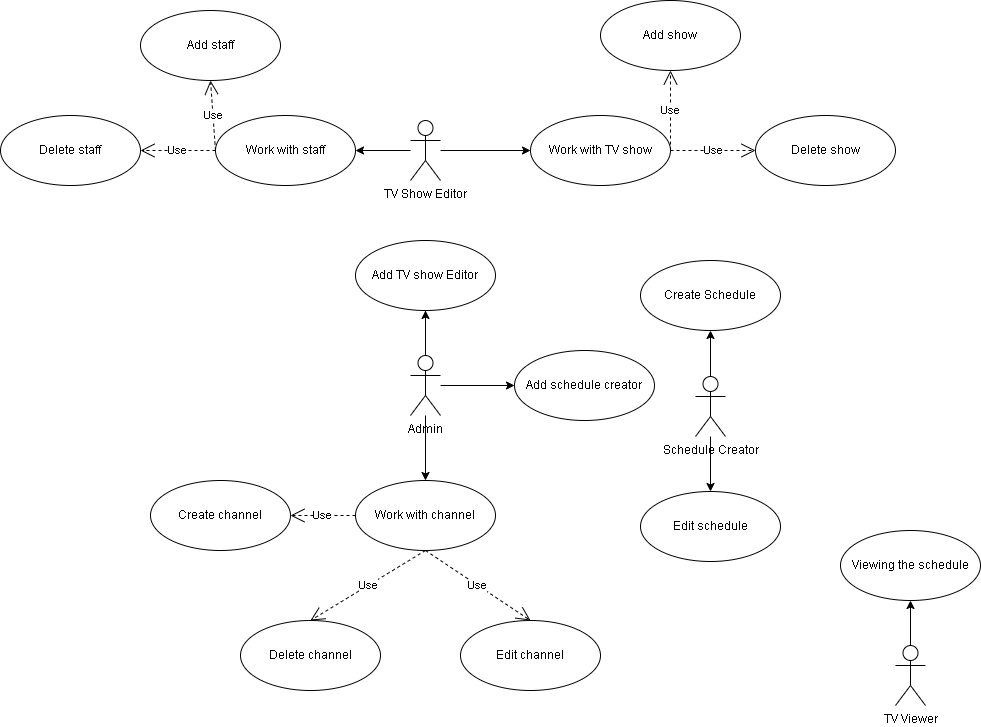

The diagram above was exported from draw.io. Its source (the exported page's mxGraphModel, read from the mxfile embedded in the PNG):
<mxGraphModel dx="2045" dy="766" grid="1" gridSize="10" guides="1" tooltips="1" connect="1" arrows="1" fold="1" page="1" pageScale="1" pageWidth="827" pageHeight="1169" math="0" shadow="0">
  <root>
    <mxCell id="0" />
    <mxCell id="1" parent="0" />
    <mxCell id="PTiOROO_7zoOgwDWB7jE-2" style="edgeStyle=orthogonalEdgeStyle;rounded=0;orthogonalLoop=1;jettySize=auto;html=1;" edge="1" parent="1" source="PTiOROO_7zoOgwDWB7jE-5" target="PTiOROO_7zoOgwDWB7jE-11">
      <mxGeometry relative="1" as="geometry" />
    </mxCell>
    <mxCell id="PTiOROO_7zoOgwDWB7jE-3" style="edgeStyle=orthogonalEdgeStyle;rounded=0;orthogonalLoop=1;jettySize=auto;html=1;" edge="1" parent="1" source="PTiOROO_7zoOgwDWB7jE-5" target="PTiOROO_7zoOgwDWB7jE-19">
      <mxGeometry relative="1" as="geometry" />
    </mxCell>
    <mxCell id="PTiOROO_7zoOgwDWB7jE-4" style="edgeStyle=orthogonalEdgeStyle;rounded=0;orthogonalLoop=1;jettySize=auto;html=1;" edge="1" parent="1" source="PTiOROO_7zoOgwDWB7jE-5" target="PTiOROO_7zoOgwDWB7jE-29">
      <mxGeometry relative="1" as="geometry" />
    </mxCell>
    <mxCell id="PTiOROO_7zoOgwDWB7jE-5" value="Admin" style="shape=umlActor;verticalLabelPosition=bottom;verticalAlign=top;html=1;" vertex="1" parent="1">
      <mxGeometry x="240" y="1185" width="30" height="60" as="geometry" />
    </mxCell>
    <mxCell id="PTiOROO_7zoOgwDWB7jE-6" value="Create channel" style="ellipse;whiteSpace=wrap;html=1;" vertex="1" parent="1">
      <mxGeometry x="-20" y="1310" width="140" height="70" as="geometry" />
    </mxCell>
    <mxCell id="PTiOROO_7zoOgwDWB7jE-7" value="Delete channel" style="ellipse;whiteSpace=wrap;html=1;" vertex="1" parent="1">
      <mxGeometry x="70" y="1450" width="140" height="70" as="geometry" />
    </mxCell>
    <mxCell id="PTiOROO_7zoOgwDWB7jE-8" style="edgeStyle=orthogonalEdgeStyle;rounded=0;orthogonalLoop=1;jettySize=auto;html=1;entryX=0;entryY=0.5;entryDx=0;entryDy=0;" edge="1" parent="1" source="PTiOROO_7zoOgwDWB7jE-10" target="PTiOROO_7zoOgwDWB7jE-13">
      <mxGeometry relative="1" as="geometry" />
    </mxCell>
    <mxCell id="PTiOROO_7zoOgwDWB7jE-9" style="edgeStyle=orthogonalEdgeStyle;rounded=0;orthogonalLoop=1;jettySize=auto;html=1;" edge="1" parent="1" source="PTiOROO_7zoOgwDWB7jE-10" target="PTiOROO_7zoOgwDWB7jE-16">
      <mxGeometry relative="1" as="geometry" />
    </mxCell>
    <mxCell id="PTiOROO_7zoOgwDWB7jE-10" value="TV Show Editor" style="shape=umlActor;verticalLabelPosition=bottom;verticalAlign=top;html=1;" vertex="1" parent="1">
      <mxGeometry x="240" y="950" width="30" height="60" as="geometry" />
    </mxCell>
    <mxCell id="PTiOROO_7zoOgwDWB7jE-11" value="Work with channel" style="ellipse;whiteSpace=wrap;html=1;" vertex="1" parent="1">
      <mxGeometry x="185" y="1310" width="140" height="70" as="geometry" />
    </mxCell>
    <mxCell id="PTiOROO_7zoOgwDWB7jE-12" value="Edit channel" style="ellipse;whiteSpace=wrap;html=1;" vertex="1" parent="1">
      <mxGeometry x="290" y="1450" width="140" height="70" as="geometry" />
    </mxCell>
    <mxCell id="PTiOROO_7zoOgwDWB7jE-13" value="Work with TV show" style="ellipse;whiteSpace=wrap;html=1;" vertex="1" parent="1">
      <mxGeometry x="360" y="945" width="140" height="70" as="geometry" />
    </mxCell>
    <mxCell id="PTiOROO_7zoOgwDWB7jE-14" value="Delete show" style="ellipse;whiteSpace=wrap;html=1;" vertex="1" parent="1">
      <mxGeometry x="585" y="945" width="140" height="70" as="geometry" />
    </mxCell>
    <mxCell id="PTiOROO_7zoOgwDWB7jE-15" value="Add show" style="ellipse;whiteSpace=wrap;html=1;" vertex="1" parent="1">
      <mxGeometry x="430" y="830" width="140" height="70" as="geometry" />
    </mxCell>
    <mxCell id="PTiOROO_7zoOgwDWB7jE-16" value="Work with staff" style="ellipse;whiteSpace=wrap;html=1;" vertex="1" parent="1">
      <mxGeometry x="45" y="945" width="140" height="70" as="geometry" />
    </mxCell>
    <mxCell id="PTiOROO_7zoOgwDWB7jE-17" value="Delete staff" style="ellipse;whiteSpace=wrap;html=1;" vertex="1" parent="1">
      <mxGeometry x="-170" y="945" width="140" height="70" as="geometry" />
    </mxCell>
    <mxCell id="PTiOROO_7zoOgwDWB7jE-18" value="Add staff" style="ellipse;whiteSpace=wrap;html=1;" vertex="1" parent="1">
      <mxGeometry x="-30" y="840" width="140" height="70" as="geometry" />
    </mxCell>
    <mxCell id="PTiOROO_7zoOgwDWB7jE-19" value="Add TV show Editor" style="ellipse;whiteSpace=wrap;html=1;" vertex="1" parent="1">
      <mxGeometry x="185" y="1070" width="140" height="70" as="geometry" />
    </mxCell>
    <mxCell id="PTiOROO_7zoOgwDWB7jE-20" value="" style="edgeStyle=orthogonalEdgeStyle;rounded=0;orthogonalLoop=1;jettySize=auto;html=1;endArrow=none;" edge="1" parent="1" source="PTiOROO_7zoOgwDWB7jE-5" target="PTiOROO_7zoOgwDWB7jE-19">
      <mxGeometry relative="1" as="geometry">
        <mxPoint x="255" y="1080" as="sourcePoint" />
        <mxPoint x="255" y="970" as="targetPoint" />
      </mxGeometry>
    </mxCell>
    <mxCell id="PTiOROO_7zoOgwDWB7jE-21" style="edgeStyle=orthogonalEdgeStyle;rounded=0;orthogonalLoop=1;jettySize=auto;html=1;" edge="1" parent="1" source="PTiOROO_7zoOgwDWB7jE-22" target="PTiOROO_7zoOgwDWB7jE-23">
      <mxGeometry relative="1" as="geometry" />
    </mxCell>
    <mxCell id="PTiOROO_7zoOgwDWB7jE-22" value="TV Viewer" style="shape=umlActor;verticalLabelPosition=bottom;verticalAlign=top;html=1;" vertex="1" parent="1">
      <mxGeometry x="725" y="1475" width="30" height="60" as="geometry" />
    </mxCell>
    <mxCell id="PTiOROO_7zoOgwDWB7jE-23" value="Viewing the schedule" style="ellipse;whiteSpace=wrap;html=1;" vertex="1" parent="1">
      <mxGeometry x="670" y="1360" width="140" height="70" as="geometry" />
    </mxCell>
    <mxCell id="PTiOROO_7zoOgwDWB7jE-24" style="edgeStyle=orthogonalEdgeStyle;rounded=0;orthogonalLoop=1;jettySize=auto;html=1;" edge="1" parent="1" source="PTiOROO_7zoOgwDWB7jE-26" target="PTiOROO_7zoOgwDWB7jE-27">
      <mxGeometry relative="1" as="geometry" />
    </mxCell>
    <mxCell id="PTiOROO_7zoOgwDWB7jE-25" style="edgeStyle=orthogonalEdgeStyle;rounded=0;orthogonalLoop=1;jettySize=auto;html=1;" edge="1" parent="1" source="PTiOROO_7zoOgwDWB7jE-26" target="PTiOROO_7zoOgwDWB7jE-28">
      <mxGeometry relative="1" as="geometry" />
    </mxCell>
    <mxCell id="PTiOROO_7zoOgwDWB7jE-26" value="Schedule Creator" style="shape=umlActor;verticalLabelPosition=bottom;verticalAlign=top;html=1;" vertex="1" parent="1">
      <mxGeometry x="525" y="1206" width="30" height="60" as="geometry" />
    </mxCell>
    <mxCell id="PTiOROO_7zoOgwDWB7jE-27" value="Create Schedule" style="ellipse;whiteSpace=wrap;html=1;" vertex="1" parent="1">
      <mxGeometry x="470" y="1090" width="140" height="70" as="geometry" />
    </mxCell>
    <mxCell id="PTiOROO_7zoOgwDWB7jE-28" value="Edit schedule" style="ellipse;whiteSpace=wrap;html=1;" vertex="1" parent="1">
      <mxGeometry x="470" y="1321" width="140" height="70" as="geometry" />
    </mxCell>
    <mxCell id="PTiOROO_7zoOgwDWB7jE-29" value="Add schedule creator" style="ellipse;whiteSpace=wrap;html=1;" vertex="1" parent="1">
      <mxGeometry x="344" y="1180" width="140" height="70" as="geometry" />
    </mxCell>
    <mxCell id="PTiOROO_7zoOgwDWB7jE-30" value="Use" style="endArrow=open;endSize=12;dashed=1;html=1;rounded=0;exitX=0.5;exitY=1;exitDx=0;exitDy=0;entryX=0.5;entryY=0;entryDx=0;entryDy=0;" edge="1" parent="1" source="PTiOROO_7zoOgwDWB7jE-11" target="PTiOROO_7zoOgwDWB7jE-12">
      <mxGeometry width="160" relative="1" as="geometry">
        <mxPoint x="334" y="1420" as="sourcePoint" />
        <mxPoint x="494" y="1420" as="targetPoint" />
      </mxGeometry>
    </mxCell>
    <mxCell id="PTiOROO_7zoOgwDWB7jE-31" value="Use" style="endArrow=open;endSize=12;dashed=1;html=1;rounded=0;exitX=0.5;exitY=1;exitDx=0;exitDy=0;entryX=0.5;entryY=0;entryDx=0;entryDy=0;" edge="1" parent="1" source="PTiOROO_7zoOgwDWB7jE-11" target="PTiOROO_7zoOgwDWB7jE-7">
      <mxGeometry width="160" relative="1" as="geometry">
        <mxPoint x="130" y="1630" as="sourcePoint" />
        <mxPoint x="290" y="1630" as="targetPoint" />
      </mxGeometry>
    </mxCell>
    <mxCell id="PTiOROO_7zoOgwDWB7jE-32" value="Use" style="endArrow=open;endSize=12;dashed=1;html=1;rounded=0;exitX=0;exitY=0.5;exitDx=0;exitDy=0;entryX=1;entryY=0.5;entryDx=0;entryDy=0;" edge="1" parent="1" source="PTiOROO_7zoOgwDWB7jE-11" target="PTiOROO_7zoOgwDWB7jE-6">
      <mxGeometry width="160" relative="1" as="geometry">
        <mxPoint x="220" y="1380" as="sourcePoint" />
        <mxPoint x="380" y="1380" as="targetPoint" />
      </mxGeometry>
    </mxCell>
    <mxCell id="PTiOROO_7zoOgwDWB7jE-33" value="Use" style="endArrow=open;endSize=12;dashed=1;html=1;rounded=0;exitX=1;exitY=0.5;exitDx=0;exitDy=0;entryX=0.5;entryY=1;entryDx=0;entryDy=0;" edge="1" parent="1" source="PTiOROO_7zoOgwDWB7jE-13" target="PTiOROO_7zoOgwDWB7jE-15">
      <mxGeometry width="160" relative="1" as="geometry">
        <mxPoint x="220" y="1030" as="sourcePoint" />
        <mxPoint x="380" y="1030" as="targetPoint" />
      </mxGeometry>
    </mxCell>
    <mxCell id="PTiOROO_7zoOgwDWB7jE-34" value="Use" style="endArrow=open;endSize=12;dashed=1;html=1;rounded=0;exitX=1;exitY=0.5;exitDx=0;exitDy=0;entryX=0;entryY=0.5;entryDx=0;entryDy=0;" edge="1" parent="1" source="PTiOROO_7zoOgwDWB7jE-13" target="PTiOROO_7zoOgwDWB7jE-14">
      <mxGeometry width="160" relative="1" as="geometry">
        <mxPoint x="220" y="1030" as="sourcePoint" />
        <mxPoint x="380" y="1030" as="targetPoint" />
      </mxGeometry>
    </mxCell>
    <mxCell id="PTiOROO_7zoOgwDWB7jE-35" value="Use" style="endArrow=open;endSize=12;dashed=1;html=1;rounded=0;exitX=0;exitY=0.5;exitDx=0;exitDy=0;entryX=0.5;entryY=1;entryDx=0;entryDy=0;" edge="1" parent="1" source="PTiOROO_7zoOgwDWB7jE-16" target="PTiOROO_7zoOgwDWB7jE-18">
      <mxGeometry width="160" relative="1" as="geometry">
        <mxPoint x="220" y="1030" as="sourcePoint" />
        <mxPoint x="380" y="1030" as="targetPoint" />
      </mxGeometry>
    </mxCell>
    <mxCell id="PTiOROO_7zoOgwDWB7jE-36" value="Use" style="endArrow=open;endSize=12;dashed=1;html=1;rounded=0;exitX=0;exitY=0.5;exitDx=0;exitDy=0;entryX=1;entryY=0.5;entryDx=0;entryDy=0;" edge="1" parent="1" source="PTiOROO_7zoOgwDWB7jE-16" target="PTiOROO_7zoOgwDWB7jE-17">
      <mxGeometry width="160" relative="1" as="geometry">
        <mxPoint x="220" y="1030" as="sourcePoint" />
        <mxPoint x="380" y="1030" as="targetPoint" />
      </mxGeometry>
    </mxCell>
  </root>
</mxGraphModel>